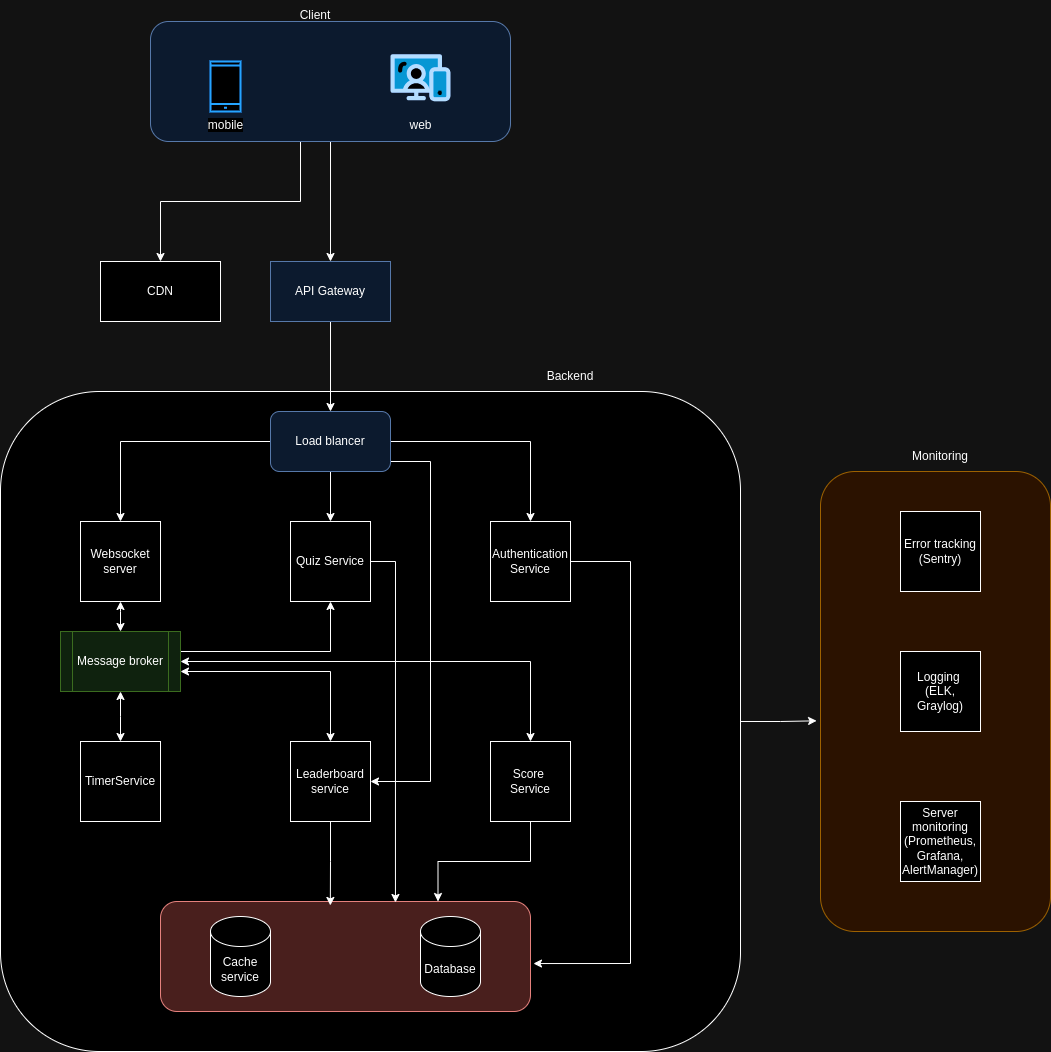

The diagram above was exported from draw.io. Its source (the exported page's mxGraphModel, read from the mxfile embedded in the PNG):
<mxGraphModel dx="1434" dy="748" grid="1" gridSize="10" guides="1" tooltips="1" connect="1" arrows="1" fold="1" page="1" pageScale="1" pageWidth="850" pageHeight="1100" math="0" shadow="0">
  <root>
    <mxCell id="0" />
    <mxCell id="1" parent="0" />
    <mxCell id="fxG_A0SJyQmLcE0IUCXS-54" style="edgeStyle=orthogonalEdgeStyle;rounded=0;orthogonalLoop=1;jettySize=auto;html=1;entryX=0.5;entryY=0;entryDx=0;entryDy=0;" parent="1" source="fxG_A0SJyQmLcE0IUCXS-2" target="fxG_A0SJyQmLcE0IUCXS-10" edge="1">
      <mxGeometry relative="1" as="geometry">
        <Array as="points">
          <mxPoint x="440" y="260" />
          <mxPoint x="300" y="260" />
        </Array>
      </mxGeometry>
    </mxCell>
    <mxCell id="fxG_A0SJyQmLcE0IUCXS-55" style="edgeStyle=orthogonalEdgeStyle;rounded=0;orthogonalLoop=1;jettySize=auto;html=1;entryX=0.5;entryY=0;entryDx=0;entryDy=0;" parent="1" source="fxG_A0SJyQmLcE0IUCXS-2" target="fxG_A0SJyQmLcE0IUCXS-9" edge="1">
      <mxGeometry relative="1" as="geometry" />
    </mxCell>
    <mxCell id="fxG_A0SJyQmLcE0IUCXS-2" value="" style="rounded=1;whiteSpace=wrap;html=1;fillColor=#dae8fc;strokeColor=#6c8ebf;" parent="1" vertex="1">
      <mxGeometry x="290" y="80" width="360" height="120" as="geometry" />
    </mxCell>
    <mxCell id="fxG_A0SJyQmLcE0IUCXS-4" value="Client" style="text;html=1;align=center;verticalAlign=middle;whiteSpace=wrap;rounded=0;" parent="1" vertex="1">
      <mxGeometry x="425" y="59" width="60" height="30" as="geometry" />
    </mxCell>
    <mxCell id="fxG_A0SJyQmLcE0IUCXS-5" value="mobile" style="html=1;verticalLabelPosition=bottom;align=center;labelBackgroundColor=#ffffff;verticalAlign=top;strokeWidth=2;strokeColor=#0080F0;shadow=0;dashed=0;shape=mxgraph.ios7.icons.smartphone;" parent="1" vertex="1">
      <mxGeometry x="350" y="120" width="30" height="50" as="geometry" />
    </mxCell>
    <mxCell id="fxG_A0SJyQmLcE0IUCXS-6" value="web" style="verticalLabelPosition=bottom;aspect=fixed;html=1;shape=mxgraph.salesforce.web;" parent="1" vertex="1">
      <mxGeometry x="530" y="112.6" width="60" height="47.400000000000006" as="geometry" />
    </mxCell>
    <mxCell id="fxG_A0SJyQmLcE0IUCXS-8" value="" style="rounded=1;whiteSpace=wrap;html=1;" parent="1" vertex="1">
      <mxGeometry x="140" y="450" width="740" height="660" as="geometry" />
    </mxCell>
    <mxCell id="fxG_A0SJyQmLcE0IUCXS-56" style="edgeStyle=orthogonalEdgeStyle;rounded=0;orthogonalLoop=1;jettySize=auto;html=1;" parent="1" source="fxG_A0SJyQmLcE0IUCXS-9" target="fxG_A0SJyQmLcE0IUCXS-11" edge="1">
      <mxGeometry relative="1" as="geometry" />
    </mxCell>
    <mxCell id="fxG_A0SJyQmLcE0IUCXS-9" value="API Gateway" style="rounded=0;whiteSpace=wrap;html=1;fillColor=#dae8fc;strokeColor=#6c8ebf;" parent="1" vertex="1">
      <mxGeometry x="410" y="320" width="120" height="60" as="geometry" />
    </mxCell>
    <mxCell id="fxG_A0SJyQmLcE0IUCXS-10" value="CDN" style="rounded=0;whiteSpace=wrap;html=1;" parent="1" vertex="1">
      <mxGeometry x="240" y="320" width="120" height="60" as="geometry" />
    </mxCell>
    <mxCell id="fxG_A0SJyQmLcE0IUCXS-57" style="edgeStyle=orthogonalEdgeStyle;rounded=0;orthogonalLoop=1;jettySize=auto;html=1;entryX=0.5;entryY=0;entryDx=0;entryDy=0;" parent="1" source="fxG_A0SJyQmLcE0IUCXS-11" target="fxG_A0SJyQmLcE0IUCXS-16" edge="1">
      <mxGeometry relative="1" as="geometry" />
    </mxCell>
    <mxCell id="fxG_A0SJyQmLcE0IUCXS-58" style="edgeStyle=orthogonalEdgeStyle;rounded=0;orthogonalLoop=1;jettySize=auto;html=1;entryX=0.5;entryY=0;entryDx=0;entryDy=0;" parent="1" source="fxG_A0SJyQmLcE0IUCXS-11" target="fxG_A0SJyQmLcE0IUCXS-13" edge="1">
      <mxGeometry relative="1" as="geometry" />
    </mxCell>
    <mxCell id="fxG_A0SJyQmLcE0IUCXS-60" style="edgeStyle=orthogonalEdgeStyle;rounded=0;orthogonalLoop=1;jettySize=auto;html=1;entryX=0.5;entryY=0;entryDx=0;entryDy=0;" parent="1" source="fxG_A0SJyQmLcE0IUCXS-11" target="fxG_A0SJyQmLcE0IUCXS-12" edge="1">
      <mxGeometry relative="1" as="geometry" />
    </mxCell>
    <mxCell id="fxG_A0SJyQmLcE0IUCXS-84" style="edgeStyle=orthogonalEdgeStyle;rounded=0;orthogonalLoop=1;jettySize=auto;html=1;entryX=1;entryY=0.5;entryDx=0;entryDy=0;" parent="1" source="fxG_A0SJyQmLcE0IUCXS-11" target="fxG_A0SJyQmLcE0IUCXS-52" edge="1">
      <mxGeometry relative="1" as="geometry">
        <Array as="points">
          <mxPoint x="570" y="520" />
          <mxPoint x="570" y="840" />
        </Array>
      </mxGeometry>
    </mxCell>
    <mxCell id="fxG_A0SJyQmLcE0IUCXS-11" value="Load blancer" style="rounded=1;whiteSpace=wrap;html=1;fillColor=#dae8fc;strokeColor=#6c8ebf;" parent="1" vertex="1">
      <mxGeometry x="410" y="470" width="120" height="60" as="geometry" />
    </mxCell>
    <mxCell id="fxG_A0SJyQmLcE0IUCXS-12" value="Authentication Service" style="whiteSpace=wrap;html=1;aspect=fixed;" parent="1" vertex="1">
      <mxGeometry x="630" y="580" width="80" height="80" as="geometry" />
    </mxCell>
    <mxCell id="fxG_A0SJyQmLcE0IUCXS-13" value="Quiz Service" style="whiteSpace=wrap;html=1;aspect=fixed;" parent="1" vertex="1">
      <mxGeometry x="430" y="580" width="80" height="80" as="geometry" />
    </mxCell>
    <mxCell id="fxG_A0SJyQmLcE0IUCXS-59" style="rounded=0;orthogonalLoop=1;jettySize=auto;html=1;entryX=0.5;entryY=0;entryDx=0;entryDy=0;strokeColor=none;" parent="1" source="fxG_A0SJyQmLcE0IUCXS-16" target="fxG_A0SJyQmLcE0IUCXS-53" edge="1">
      <mxGeometry relative="1" as="geometry" />
    </mxCell>
    <mxCell id="fxG_A0SJyQmLcE0IUCXS-16" value="Websocket server" style="whiteSpace=wrap;html=1;aspect=fixed;" parent="1" vertex="1">
      <mxGeometry x="220" y="580" width="80" height="80" as="geometry" />
    </mxCell>
    <mxCell id="0__JyfAmsXHB1ixJs3vt-7" style="edgeStyle=orthogonalEdgeStyle;rounded=0;orthogonalLoop=1;jettySize=auto;html=1;entryX=0.75;entryY=0;entryDx=0;entryDy=0;" edge="1" parent="1" source="fxG_A0SJyQmLcE0IUCXS-19" target="0__JyfAmsXHB1ixJs3vt-2">
      <mxGeometry relative="1" as="geometry" />
    </mxCell>
    <mxCell id="fxG_A0SJyQmLcE0IUCXS-19" value="Score&amp;nbsp; Service" style="whiteSpace=wrap;html=1;aspect=fixed;" parent="1" vertex="1">
      <mxGeometry x="630" y="800" width="80" height="80" as="geometry" />
    </mxCell>
    <mxCell id="fxG_A0SJyQmLcE0IUCXS-65" style="edgeStyle=orthogonalEdgeStyle;rounded=0;orthogonalLoop=1;jettySize=auto;html=1;entryX=0.5;entryY=0;entryDx=0;entryDy=0;startArrow=classic;startFill=1;" parent="1" source="fxG_A0SJyQmLcE0IUCXS-43" target="fxG_A0SJyQmLcE0IUCXS-52" edge="1">
      <mxGeometry relative="1" as="geometry">
        <Array as="points">
          <mxPoint x="470" y="730" />
        </Array>
      </mxGeometry>
    </mxCell>
    <mxCell id="fxG_A0SJyQmLcE0IUCXS-68" style="edgeStyle=orthogonalEdgeStyle;rounded=0;orthogonalLoop=1;jettySize=auto;html=1;startArrow=classic;startFill=1;" parent="1" source="fxG_A0SJyQmLcE0IUCXS-43" edge="1">
      <mxGeometry relative="1" as="geometry">
        <mxPoint x="260" y="660" as="targetPoint" />
      </mxGeometry>
    </mxCell>
    <mxCell id="fxG_A0SJyQmLcE0IUCXS-69" style="edgeStyle=orthogonalEdgeStyle;rounded=0;orthogonalLoop=1;jettySize=auto;html=1;startArrow=classic;startFill=1;" parent="1" source="fxG_A0SJyQmLcE0IUCXS-43" edge="1">
      <mxGeometry relative="1" as="geometry">
        <mxPoint x="260" y="800" as="targetPoint" />
      </mxGeometry>
    </mxCell>
    <mxCell id="fxG_A0SJyQmLcE0IUCXS-70" style="edgeStyle=orthogonalEdgeStyle;rounded=0;orthogonalLoop=1;jettySize=auto;html=1;entryX=0.5;entryY=0;entryDx=0;entryDy=0;startArrow=classic;startFill=1;" parent="1" source="fxG_A0SJyQmLcE0IUCXS-43" target="fxG_A0SJyQmLcE0IUCXS-19" edge="1">
      <mxGeometry relative="1" as="geometry" />
    </mxCell>
    <mxCell id="fxG_A0SJyQmLcE0IUCXS-85" style="edgeStyle=orthogonalEdgeStyle;rounded=0;orthogonalLoop=1;jettySize=auto;html=1;entryX=0.5;entryY=1;entryDx=0;entryDy=0;" parent="1" source="fxG_A0SJyQmLcE0IUCXS-43" target="fxG_A0SJyQmLcE0IUCXS-13" edge="1">
      <mxGeometry relative="1" as="geometry">
        <Array as="points">
          <mxPoint x="470" y="710" />
        </Array>
      </mxGeometry>
    </mxCell>
    <mxCell id="fxG_A0SJyQmLcE0IUCXS-43" value="Message broker" style="shape=process;whiteSpace=wrap;html=1;backgroundOutline=1;fillColor=#d5e8d4;strokeColor=#82b366;" parent="1" vertex="1">
      <mxGeometry x="200" y="690" width="120" height="60" as="geometry" />
    </mxCell>
    <mxCell id="fxG_A0SJyQmLcE0IUCXS-44" value="" style="rounded=1;whiteSpace=wrap;html=1;fillColor=#ffe6cc;strokeColor=#d79b00;" parent="1" vertex="1">
      <mxGeometry x="960" y="530" width="230" height="460" as="geometry" />
    </mxCell>
    <mxCell id="fxG_A0SJyQmLcE0IUCXS-45" value="Error tracking (Sentry)" style="whiteSpace=wrap;html=1;aspect=fixed;" parent="1" vertex="1">
      <mxGeometry x="1040" y="570" width="80" height="80" as="geometry" />
    </mxCell>
    <mxCell id="fxG_A0SJyQmLcE0IUCXS-46" value="Logging&amp;nbsp; (ELK, Graylog)" style="whiteSpace=wrap;html=1;aspect=fixed;" parent="1" vertex="1">
      <mxGeometry x="1040" y="710" width="80" height="80" as="geometry" />
    </mxCell>
    <mxCell id="fxG_A0SJyQmLcE0IUCXS-47" value="Server monitoring (Prometheus, Grafana, AlertManager)" style="whiteSpace=wrap;html=1;aspect=fixed;" parent="1" vertex="1">
      <mxGeometry x="1040" y="860" width="80" height="80" as="geometry" />
    </mxCell>
    <mxCell id="fxG_A0SJyQmLcE0IUCXS-52" value="Leaderboard service" style="whiteSpace=wrap;html=1;aspect=fixed;" parent="1" vertex="1">
      <mxGeometry x="430" y="800" width="80" height="80" as="geometry" />
    </mxCell>
    <mxCell id="fxG_A0SJyQmLcE0IUCXS-53" value="TimerService" style="whiteSpace=wrap;html=1;aspect=fixed;" parent="1" vertex="1">
      <mxGeometry x="220" y="800" width="80" height="80" as="geometry" />
    </mxCell>
    <mxCell id="fxG_A0SJyQmLcE0IUCXS-71" style="edgeStyle=orthogonalEdgeStyle;rounded=0;orthogonalLoop=1;jettySize=auto;html=1;entryX=-0.017;entryY=0.542;entryDx=0;entryDy=0;entryPerimeter=0;" parent="1" source="fxG_A0SJyQmLcE0IUCXS-8" target="fxG_A0SJyQmLcE0IUCXS-44" edge="1">
      <mxGeometry relative="1" as="geometry" />
    </mxCell>
    <mxCell id="fxG_A0SJyQmLcE0IUCXS-72" value="Monitoring" style="text;html=1;align=center;verticalAlign=middle;whiteSpace=wrap;rounded=0;" parent="1" vertex="1">
      <mxGeometry x="1050" y="500" width="60" height="30" as="geometry" />
    </mxCell>
    <mxCell id="fxG_A0SJyQmLcE0IUCXS-73" value="Backend" style="text;html=1;align=center;verticalAlign=middle;whiteSpace=wrap;rounded=0;" parent="1" vertex="1">
      <mxGeometry x="680" y="420" width="60" height="30" as="geometry" />
    </mxCell>
    <mxCell id="0__JyfAmsXHB1ixJs3vt-2" value="" style="rounded=1;whiteSpace=wrap;html=1;fillColor=#f8cecc;strokeColor=#b85450;" vertex="1" parent="1">
      <mxGeometry x="300" y="960" width="370" height="110" as="geometry" />
    </mxCell>
    <mxCell id="0__JyfAmsXHB1ixJs3vt-4" value="Cache service" style="shape=cylinder3;whiteSpace=wrap;html=1;boundedLbl=1;backgroundOutline=1;size=15;" vertex="1" parent="1">
      <mxGeometry x="350" y="975" width="60" height="80" as="geometry" />
    </mxCell>
    <mxCell id="0__JyfAmsXHB1ixJs3vt-5" value="Database" style="shape=cylinder3;whiteSpace=wrap;html=1;boundedLbl=1;backgroundOutline=1;size=15;" vertex="1" parent="1">
      <mxGeometry x="560" y="975" width="60" height="80" as="geometry" />
    </mxCell>
    <mxCell id="0__JyfAmsXHB1ixJs3vt-6" style="edgeStyle=orthogonalEdgeStyle;rounded=0;orthogonalLoop=1;jettySize=auto;html=1;entryX=0.459;entryY=0.036;entryDx=0;entryDy=0;entryPerimeter=0;" edge="1" parent="1" source="fxG_A0SJyQmLcE0IUCXS-52" target="0__JyfAmsXHB1ixJs3vt-2">
      <mxGeometry relative="1" as="geometry">
        <mxPoint x="470" y="950" as="targetPoint" />
      </mxGeometry>
    </mxCell>
    <mxCell id="0__JyfAmsXHB1ixJs3vt-8" style="edgeStyle=orthogonalEdgeStyle;rounded=0;orthogonalLoop=1;jettySize=auto;html=1;entryX=1.008;entryY=0.564;entryDx=0;entryDy=0;entryPerimeter=0;" edge="1" parent="1" source="fxG_A0SJyQmLcE0IUCXS-12" target="0__JyfAmsXHB1ixJs3vt-2">
      <mxGeometry relative="1" as="geometry">
        <Array as="points">
          <mxPoint x="770" y="620" />
          <mxPoint x="770" y="1022" />
        </Array>
      </mxGeometry>
    </mxCell>
    <mxCell id="0__JyfAmsXHB1ixJs3vt-10" style="edgeStyle=orthogonalEdgeStyle;rounded=0;orthogonalLoop=1;jettySize=auto;html=1;entryX=0.635;entryY=0.009;entryDx=0;entryDy=0;entryPerimeter=0;" edge="1" parent="1" source="fxG_A0SJyQmLcE0IUCXS-13" target="0__JyfAmsXHB1ixJs3vt-2">
      <mxGeometry relative="1" as="geometry">
        <Array as="points">
          <mxPoint x="535" y="620" />
        </Array>
      </mxGeometry>
    </mxCell>
  </root>
</mxGraphModel>